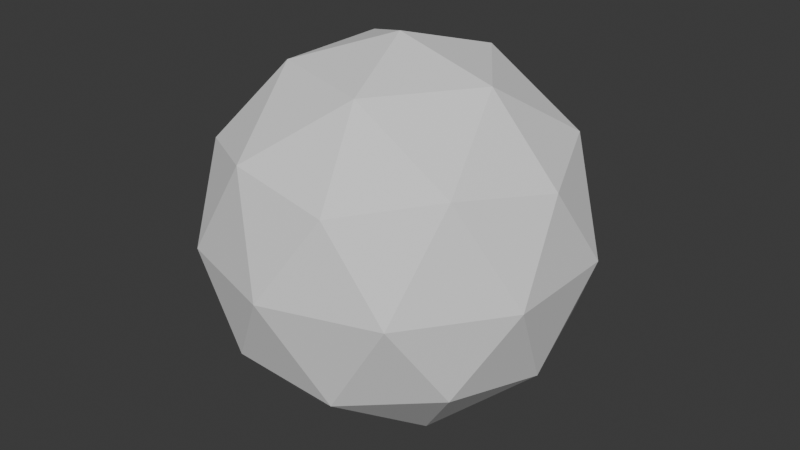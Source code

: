 # Source: Bob.blend  (saved by Blender 5.1.30; exported with 4.5.12 LTS)
import bpy
from mathutils import Matrix  # noqa: F401  (used for matrix-valued properties, if any)

bpy.ops.wm.read_factory_settings(use_empty=True)
scene = bpy.context.scene
scene.name = 'Scene'

# ---- collections
col_collection = bpy.data.collections.new('Collection'); scene.collection.children.link(col_collection)

# ---- world
world_world = bpy.data.worlds.new('World'); scene.world = world_world
world_world.use_nodes = True; world_world.node_tree.nodes.clear()
_N = world_world.node_tree.nodes; _L = world_world.node_tree.links
n0 = _N.new('ShaderNodeOutputWorld'); n0.name = 'World Output'; n0.location = (200, 100)
n1 = _N.new('ShaderNodeBackground'); n1.name = 'Background'; n1.location = (-200, 100)
n1.inputs[0].default_value = (0.05088, 0.05088, 0.05088, 1.0)
_L.new(n1.outputs[0], n0.inputs[0])
n0.is_active_output = True
world_world.color = (0.05088, 0.05088, 0.05088)
world_world.sun_shadow_jitter_overblur = 0.0

# ---- meshes
me_icosphere = bpy.data.meshes.new('Icosphere')
me_icosphere.from_pydata([(0.0, 0.0, -1.0), (0.7236, -0.5257, -0.4472), (-0.2764, -0.8506, -0.4472), (-0.8944, 0.0, -0.4472), (-0.2764, 0.8506, -0.4472), (0.7236, 0.5257, -0.4472), (0.2764, -0.8506, 0.4472), (-0.7236, -0.5257, 0.4472), (-0.7236, 0.5257, 0.4472), (0.2764, 0.8506, 0.4472), (0.8944, 0.0, 0.4472), (0.0, 0.0, 1.0), (-0.1625, -0.5, -0.8507), (0.4253, -0.309, -0.8507), (0.2629, -0.809, -0.5257), (0.8506, 0.0, -0.5257), (0.4253, 0.309, -0.8507), (-0.5257, 0.0, -0.8507), (-0.6882, -0.5, -0.5257), (-0.1625, 0.5, -0.8507), (-0.6882, 0.5, -0.5257), (0.2629, 0.809, -0.5257), (0.9511, -0.309, 0.0), (0.9511, 0.309, 0.0), (0.0, -1.0, 0.0), (0.5878, -0.809, 0.0), (-0.9511, -0.309, 0.0), (-0.5878, -0.809, 0.0), (-0.5878, 0.809, 0.0), (-0.9511, 0.309, 0.0), (0.5878, 0.809, 0.0), (0.0, 1.0, 0.0), (0.6882, -0.5, 0.5257), (-0.2629, -0.809, 0.5257), (-0.8506, 0.0, 0.5257), (-0.2629, 0.809, 0.5257), (0.6882, 0.5, 0.5257), (0.1625, -0.5, 0.8507), (0.5257, 0.0, 0.8507), (-0.4253, -0.309, 0.8507), (-0.4253, 0.309, 0.8507), (0.1625, 0.5, 0.8507)], [], [(0, 13, 12), (1, 13, 15), (0, 12, 17), (0, 17, 19), (0, 19, 16), (1, 15, 22), (2, 14, 24), (3, 18, 26), (4, 20, 28), (5, 21, 30), (1, 22, 25), (2, 24, 27), (3, 26, 29), (4, 28, 31), (5, 30, 23), (6, 32, 37), (7, 33, 39), (8, 34, 40), (9, 35, 41), (10, 36, 38), (38, 41, 11), (38, 36, 41), (36, 9, 41), (41, 40, 11), (41, 35, 40), (35, 8, 40), (40, 39, 11), (40, 34, 39), (34, 7, 39), (39, 37, 11), (39, 33, 37), (33, 6, 37), (37, 38, 11), (37, 32, 38), (32, 10, 38), (23, 36, 10), (23, 30, 36), (30, 9, 36), (31, 35, 9), (31, 28, 35), (28, 8, 35), (29, 34, 8), (29, 26, 34), (26, 7, 34), (27, 33, 7), (27, 24, 33), (24, 6, 33), (25, 32, 6), (25, 22, 32), (22, 10, 32), (30, 31, 9), (30, 21, 31), (21, 4, 31), (28, 29, 8), (28, 20, 29), (20, 3, 29), (26, 27, 7), (26, 18, 27), (18, 2, 27), (24, 25, 6), (24, 14, 25), (14, 1, 25), (22, 23, 10), (22, 15, 23), (15, 5, 23), (16, 21, 5), (16, 19, 21), (19, 4, 21), (19, 20, 4), (19, 17, 20), (17, 3, 20), (17, 18, 3), (17, 12, 18), (12, 2, 18), (15, 16, 5), (15, 13, 16), (13, 0, 16), (12, 14, 2), (12, 13, 14), (13, 1, 14)])
_uv = me_icosphere.uv_layers.new(name='UVMap')
_uv.uv.foreach_set('vector', [0.1818, 0.0, 0.2273, 0.07873, 0.1364, 0.07873, 0.2727, 0.1575, 0.3182, 0.07873, 0.3636, 0.1575, 0.9091, 0.0, 0.9545, 0.07873, 0.8636, 0.07873, 0.7273, 0.0, 0.7727, 0.07873, 0.6818, 0.07873, 0.5455, 0.0, 0.5909, 0.07873, 0.5, 0.07873, 0.2727, 0.1575, 0.3636, 0.1575, 0.3182, 0.2362, 0.09091, 0.1575, 0.1818, 0.1575, 0.1364, 0.2362, 0.8182, 0.1575, 0.9091, 0.1575, 0.8636, 0.2362, 0.6364, 0.1575, 0.7273, 0.1575, 0.6818, 0.2362, 0.4545, 0.1575, 0.5455, 0.1575, 0.5, 0.2362, 0.2727, 0.1575, 0.3182, 0.2362, 0.2273, 0.2362, 0.09091, 0.1575, 0.1364, 0.2362, 0.04546, 0.2362, 0.8182, 0.1575, 0.8636, 0.2362, 0.7727, 0.2362, 0.6364, 0.1575, 0.6818, 0.2362, 0.5909, 0.2362, 0.4545, 0.1575, 0.5, 0.2362, 0.4091, 0.2362, 0.1818, 0.3149, 0.2727, 0.3149, 0.2273, 0.3937, 0.0, 0.3149, 0.09091, 0.3149, 0.04546, 0.3937, 0.7273, 0.3149, 0.8182, 0.3149, 0.7727, 0.3937, 0.5455, 0.3149, 0.6364, 0.3149, 0.5909, 0.3937, 0.3636, 0.3149, 0.4545, 0.3149, 0.4091, 0.3937, 0.4091, 0.3937, 0.5, 0.3937, 0.4545, 0.4724, 0.4091, 0.3937, 0.4545, 0.3149, 0.5, 0.3937, 0.4545, 0.3149, 0.5455, 0.3149, 0.5, 0.3937, 0.5909, 0.3937, 0.6818, 0.3937, 0.6364, 0.4724, 0.5909, 0.3937, 0.6364, 0.3149, 0.6818, 0.3937, 0.6364, 0.3149, 0.7273, 0.3149, 0.6818, 0.3937, 0.7727, 0.3937, 0.8636, 0.3937, 0.8182, 0.4724, 0.7727, 0.3937, 0.8182, 0.3149, 0.8636, 0.3937, 0.8182, 0.3149, 0.9091, 0.3149, 0.8636, 0.3937, 0.04546, 0.3937, 0.1364, 0.3937, 0.09091, 0.4724, 0.04546, 0.3937, 0.09091, 0.3149, 0.1364, 0.3937, 0.09091, 0.3149, 0.1818, 0.3149, 0.1364, 0.3937, 0.2273, 0.3937, 0.3182, 0.3937, 0.2727, 0.4724, 0.2273, 0.3937, 0.2727, 0.3149, 0.3182, 0.3937, 0.2727, 0.3149, 0.3636, 0.3149, 0.3182, 0.3937, 0.4091, 0.2362, 0.4545, 0.3149, 0.3636, 0.3149, 0.4091, 0.2362, 0.5, 0.2362, 0.4545, 0.3149, 0.5, 0.2362, 0.5455, 0.3149, 0.4545, 0.3149, 0.5909, 0.2362, 0.6364, 0.3149, 0.5455, 0.3149, 0.5909, 0.2362, 0.6818, 0.2362, 0.6364, 0.3149, 0.6818, 0.2362, 0.7273, 0.3149, 0.6364, 0.3149, 0.7727, 0.2362, 0.8182, 0.3149, 0.7273, 0.3149, 0.7727, 0.2362, 0.8636, 0.2362, 0.8182, 0.3149, 0.8636, 0.2362, 0.9091, 0.3149, 0.8182, 0.3149, 0.04546, 0.2362, 0.09091, 0.3149, 0.0, 0.3149, 0.04546, 0.2362, 0.1364, 0.2362, 0.09091, 0.3149, 0.1364, 0.2362, 0.1818, 0.3149, 0.09091, 0.3149, 0.2273, 0.2362, 0.2727, 0.3149, 0.1818, 0.3149, 0.2273, 0.2362, 0.3182, 0.2362, 0.2727, 0.3149, 0.3182, 0.2362, 0.3636, 0.3149, 0.2727, 0.3149, 0.5, 0.2362, 0.5909, 0.2362, 0.5455, 0.3149, 0.5, 0.2362, 0.5455, 0.1575, 0.5909, 0.2362, 0.5455, 0.1575, 0.6364, 0.1575, 0.5909, 0.2362, 0.6818, 0.2362, 0.7727, 0.2362, 0.7273, 0.3149, 0.6818, 0.2362, 0.7273, 0.1575, 0.7727, 0.2362, 0.7273, 0.1575, 0.8182, 0.1575, 0.7727, 0.2362, 0.8636, 0.2362, 0.9545, 0.2362, 0.9091, 0.3149, 0.8636, 0.2362, 0.9091, 0.1575, 0.9545, 0.2362, 0.9091, 0.1575, 1.0, 0.1575, 0.9545, 0.2362, 0.1364, 0.2362, 0.2273, 0.2362, 0.1818, 0.3149, 0.1364, 0.2362, 0.1818, 0.1575, 0.2273, 0.2362, 0.1818, 0.1575, 0.2727, 0.1575, 0.2273, 0.2362, 0.3182, 0.2362, 0.4091, 0.2362, 0.3636, 0.3149, 0.3182, 0.2362, 0.3636, 0.1575, 0.4091, 0.2362, 0.3636, 0.1575, 0.4545, 0.1575, 0.4091, 0.2362, 0.5, 0.07873, 0.5455, 0.1575, 0.4545, 0.1575, 0.5, 0.07873, 0.5909, 0.07873, 0.5455, 0.1575, 0.5909, 0.07873, 0.6364, 0.1575, 0.5455, 0.1575, 0.6818, 0.07873, 0.7273, 0.1575, 0.6364, 0.1575, 0.6818, 0.07873, 0.7727, 0.07873, 0.7273, 0.1575, 0.7727, 0.07873, 0.8182, 0.1575, 0.7273, 0.1575, 0.8636, 0.07873, 0.9091, 0.1575, 0.8182, 0.1575, 0.8636, 0.07873, 0.9545, 0.07873, 0.9091, 0.1575, 0.9545, 0.07873, 1.0, 0.1575, 0.9091, 0.1575, 0.3636, 0.1575, 0.4091, 0.07873, 0.4545, 0.1575, 0.3636, 0.1575, 0.3182, 0.07873, 0.4091, 0.07873, 0.3182, 0.07873, 0.3636, 0.0, 0.4091, 0.07873, 0.1364, 0.07873, 0.1818, 0.1575, 0.09091, 0.1575, 0.1364, 0.07873, 0.2273, 0.07873, 0.1818, 0.1575, 0.2273, 0.07873, 0.2727, 0.1575, 0.1818, 0.1575])
me_icosphere.update()

# ---- objects
ob_icosphere = bpy.data.objects.new('Icosphere', me_icosphere)

# ---- transforms, parenting, visibility, modifiers, constraints
ob_icosphere.location = (0.0, 0.0, 0.0)

# ---- collection membership
col_collection.objects.link(ob_icosphere)

# ---- scene / render settings (as saved in the file)
scene.frame_start = 1; scene.frame_end = 250; scene.frame_set(1)
scene.render.engine = 'BLENDER_EEVEE_NEXT'
scene.render.bake_bias = 0.0
scene.render.bake_samples = 0
scene.cycles.sampling_pattern = 'TABULATED_SOBOL'
scene.eevee.use_volume_custom_range = False
bpy.context.view_layer.update()

# ---- added for rendering (the .blend has no active camera and no usable light): camera, sun
cam_auto = bpy.data.cameras.new('AutoCamera')
cam_auto.lens = 50.0
cam_auto.sensor_width = 36.0
cam_auto.clip_end = 1000.0
ob_auto_camera = bpy.data.objects.new('AutoCamera', cam_auto)
scene.collection.objects.link(ob_auto_camera)
ob_auto_camera.location = (3.15365, -3.78438, 2.52292)
ob_auto_camera.rotation_euler = (1.09748, -7.21219e-08, 0.694738)
scene.camera = ob_auto_camera
light_auto_sun = bpy.data.lights.new('AutoSun', 'SUN')
light_auto_sun.energy = 3.0
light_auto_sun.angle = 0.0523599
ob_auto_sun = bpy.data.objects.new('AutoSun', light_auto_sun)
scene.collection.objects.link(ob_auto_sun)
ob_auto_sun.rotation_euler = (0.872665, 0.174533, 0.523599)
bpy.context.view_layer.update()
